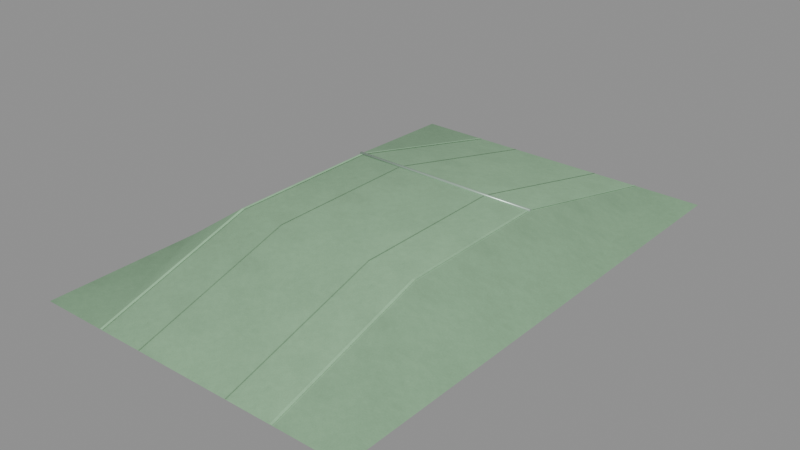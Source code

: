 # Source: harbour-bank.blend  (saved by Blender 4.3.34; exported with 4.5.12 LTS)
import bpy
from mathutils import Matrix  # noqa: F401  (used for matrix-valued properties, if any)

bpy.ops.wm.read_factory_settings(use_empty=True)
scene = bpy.context.scene
scene.name = 'harbour-bank'

# ---- images (referenced by path relative to the original .blend; pixels are not part of the script)
import os
ASSET_DIR = os.environ.get("B2B_ASSET_DIR", "")  # directory of the original .blend (textures are referenced by path, not embedded)
HERE = os.path.dirname(os.path.abspath(__file__))  # packed textures are extracted next to this script under _unpacked/

def load_image(name, relpath, width, height, colorspace="sRGB"):
    """Load a texture the original file referenced (path relative to the .blend, or extracted next to this script)."""
    p = next((c for c in (os.path.join(HERE, relpath), os.path.join(ASSET_DIR, relpath)) if relpath and os.path.exists(c)), "")
    if p:
        img = bpy.data.images.load(p, check_existing=True)
        img.name = name
    else:  # same state as the original file: an image datablock whose file is absent (Cycles renders it pink)
        img = bpy.data.images.new(name, width, height)
        img.source = "FILE"
        img.filepath = "//" + (relpath or name)
    img.colorspace_settings.name = colorspace
    return img
img_cast_mineral_jpg = load_image('cast-mineral.jpg', '_unpacked/cast-mineral.ffe6e54f.jpg', 256, 256, 'sRGB')

# ---- materials (node trees are filled in below, after node groups)
mat_mineral___matte_concrete = bpy.data.materials.new('Mineral / matte concrete')
mat_enamel___coping = bpy.data.materials.new('Enamel / coping')
mat_print___satin = bpy.data.materials.new('Print / satin')

# ---- material node trees
mat_mineral___matte_concrete.use_nodes = True; mat_mineral___matte_concrete.node_tree.nodes.clear()
_N = mat_mineral___matte_concrete.node_tree.nodes; _L = mat_mineral___matte_concrete.node_tree.links
n0 = _N.new('ShaderNodeBsdfPrincipled'); n0.name = 'Principled BSDF'; n0.location = (10, 300)
n0.inputs[2].default_value = 0.95
n1 = _N.new('ShaderNodeOutputMaterial'); n1.name = 'Material Output'; n1.location = (300, 300)
n2 = _N.new('ShaderNodeVertexColor'); n2.name = 'Color Attribute'; n2.location = (0, 0)
n2.layer_name = 'Pigment'
n3 = _N.new('ShaderNodeTexImage'); n3.name = 'Image Texture'; n3.location = (0, 0)
n3.image = img_cast_mineral_jpg
n4 = _N.new('ShaderNodeMixRGB'); n4.name = 'Mix (Legacy)'; n4.location = (0, 0)
n4.blend_type = 'MULTIPLY'
n4.inputs[0].default_value = 1.0
_L.new(n0.outputs[0], n1.inputs[0])
_L.new(n3.outputs[0], n4.inputs[1])
_L.new(n2.outputs[0], n4.inputs[2])
_L.new(n4.outputs[0], n0.inputs[0])
n1.is_active_output = True
mat_enamel___coping.use_nodes = True; mat_enamel___coping.node_tree.nodes.clear()
_N = mat_enamel___coping.node_tree.nodes; _L = mat_enamel___coping.node_tree.links
n0 = _N.new('ShaderNodeBsdfPrincipled'); n0.name = 'Principled BSDF'; n0.location = (10, 300)
n0.inputs[1].default_value = 0.4
n0.inputs[2].default_value = 0.32
n1 = _N.new('ShaderNodeOutputMaterial'); n1.name = 'Material Output'; n1.location = (300, 300)
n2 = _N.new('ShaderNodeVertexColor'); n2.name = 'Color Attribute'; n2.location = (0, 0)
n2.layer_name = 'Pigment'
_L.new(n0.outputs[0], n1.inputs[0])
_L.new(n2.outputs[0], n0.inputs[0])
n1.is_active_output = True
mat_print___satin.use_nodes = True; mat_print___satin.node_tree.nodes.clear()
_N = mat_print___satin.node_tree.nodes; _L = mat_print___satin.node_tree.links
n0 = _N.new('ShaderNodeBsdfPrincipled'); n0.name = 'Principled BSDF'; n0.location = (10, 300)
n0.inputs[2].default_value = 0.62
n1 = _N.new('ShaderNodeOutputMaterial'); n1.name = 'Material Output'; n1.location = (300, 300)
n2 = _N.new('ShaderNodeVertexColor'); n2.name = 'Color Attribute'; n2.location = (0, 0)
n2.layer_name = 'Pigment'
_L.new(n0.outputs[0], n1.inputs[0])
_L.new(n2.outputs[0], n0.inputs[0])
n1.is_active_output = True

# ---- meshes
me_harbour_bank___die = bpy.data.meshes.new('harbour-bank / die')
me_harbour_bank___die.from_pydata([(-4.2, 6.0, 0.004), (-2.5, 6.0, 0.006), (2.5, 6.0, 0.006), (4.2, 1.0, 0.004), (4.2, 6.0, 0.004), (-4.2, 1.0, 0.004), (-2.5, 1.0, 1.2), (2.5, 1.0, 1.2), (4.2, -3.0, 0.004), (-4.2, -3.0, 0.004), (-4.2, -7.0, 0.004), (-2.5, -7.0, 0.006), (-2.5, -3.0, 1.2), (2.5, -3.0, 1.2), (2.5, -7.0, 0.006), (4.2, -7.0, 0.004), (-1.262, 6.0, 0.015), (-1.238, 6.0, 0.015), (-1.262, 1.0, 1.209), (-1.238, 1.0, 1.209), (-1.262, -3.0, 1.209), (-1.262, -7.0, 0.015), (-1.238, -7.0, 0.015), (-1.238, -3.0, 1.209), (1.238, 6.0, 0.015), (1.262, 1.0, 1.209), (1.262, 6.0, 0.015), (1.238, 1.0, 1.209), (1.262, -3.0, 1.209), (1.238, -3.0, 1.209), (1.238, -7.0, 0.015), (1.262, -7.0, 0.015), (-2.475, 6.0, 0.02), (-2.475, 1.0, 1.214), (-2.405, 6.0, 0.02), (-2.475, -3.0, 1.214), (-2.405, 1.0, 1.214), (-2.475, -7.0, 0.02), (-2.405, -7.0, 0.02), (-2.405, -3.0, 1.214), (2.405, 6.0, 0.02), (2.475, 1.0, 1.214), (2.475, 6.0, 0.02), (2.405, 1.0, 1.214), (2.405, -3.0, 1.214), (2.475, -3.0, 1.214), (2.405, -7.0, 0.02), (2.475, -7.0, 0.02), (-2.5, 0.9731, 1.187), (2.5, 0.962, 1.214), (-2.5, 1.027, 1.187), (2.5, 1.0, 1.176), (2.5, 1.027, 1.187), (-2.5, 1.038, 1.214), (-2.5, 1.027, 1.241), (2.5, 1.027, 1.241), (2.5, 0.9731, 1.241), (2.5, 1.0, 1.252), (-2.5, 0.962, 1.214), (-2.5, 0.9731, 1.241), (-2.5, 1.0, 1.252), (-2.5, 1.0, 1.176), (2.5, 0.9731, 1.187), (2.5, 1.038, 1.214)], [], [(0, 5, 6, 1), (1, 6, 7, 2), (2, 7, 3, 4), (5, 9, 12, 6), (6, 12, 13, 7), (7, 13, 8, 3), (9, 10, 11, 12), (12, 11, 14, 13), (13, 14, 15, 8), (16, 18, 19, 17), (18, 20, 23, 19), (20, 21, 22, 23), (24, 27, 25, 26), (27, 29, 28, 25), (29, 30, 31, 28), (32, 33, 36, 34), (33, 35, 39, 36), (35, 37, 38, 39), (40, 43, 41, 42), (43, 44, 45, 41), (44, 46, 47, 45), (58, 48, 62, 49), (48, 61, 51, 62), (61, 50, 52, 51), (50, 53, 63, 52), (53, 54, 55, 63), (54, 60, 57, 55), (60, 59, 56, 57), (59, 58, 49, 56), (59, 60, 54, 53, 50, 61, 48, 58), (49, 62, 51, 52, 63, 55, 57, 56)])
me_harbour_bank___die.polygons.foreach_set('use_smooth', [1, 1, 1, 1, 1, 1, 1, 1, 1, 0, 0, 0, 0, 0, 0, 0, 0, 0, 0, 0, 0, 1, 1, 1, 1, 1, 1, 1, 1, 0, 0])
me_harbour_bank___die.polygons.foreach_set('material_index', [0, 0, 0, 0, 0, 0, 0, 0, 0, 0, 0, 0, 0, 0, 0, 0, 0, 0, 0, 0, 0, 1, 1, 1, 1, 1, 1, 1, 1, 1, 1])
_uv = me_harbour_bank___die.uv_layers.new(name='Metre Grain')
_uv.uv.foreach_set('vector', [-1.218, 1.741, -1.218, 0.2907, -0.725, 0.5092, -0.725, 1.741, -0.725, 1.741, -0.725, 0.5092, 0.725, 0.5092, 0.725, 1.741, 0.725, 1.741, 0.725, 0.5092, 1.218, 0.2907, 1.218, 1.741, -1.218, 0.2907, -1.218, -0.8693, -0.725, -0.6508, -0.725, 0.5092, -0.725, 0.5092, -0.725, -0.6508, 0.725, -0.6508, 0.725, 0.5092, 0.725, 0.5092, 0.725, -0.6508, 1.218, -0.8693, 1.218, 0.2907, -1.218, -0.8693, -1.218, -2.029, -0.725, -2.029, -0.725, -0.6508, -0.725, -0.6508, -0.725, -2.029, 0.725, -2.029, 0.725, -0.6508, 0.725, -0.6508, 0.725, -2.029, 1.218, -2.029, 1.218, -0.8693, -0.366, 1.743, -0.366, 0.5109, -0.359, 0.5109, -0.359, 1.743, -0.366, 0.5109, -0.366, -0.6491, -0.359, -0.6491, -0.359, 0.5109, -0.366, -0.6491, -0.366, -2.027, -0.359, -2.027, -0.359, -0.6491, 0.359, 1.743, 0.359, 0.5109, 0.366, 0.5109, 0.366, 1.743, 0.359, 0.5109, 0.359, -0.6491, 0.366, -0.6491, 0.366, 0.5109, 0.359, -0.6491, 0.359, -2.027, 0.366, -2.027, 0.366, -0.6491, -0.7177, 1.744, -0.7177, 0.5118, -0.6974, 0.5118, -0.6974, 1.744, -0.7177, 0.5118, -0.7177, -0.6482, -0.6974, -0.6482, -0.6974, 0.5118, -0.7177, -0.6482, -0.7177, -2.026, -0.6974, -2.026, -0.6974, -0.6482, 0.6974, 1.744, 0.6974, 0.5118, 0.7177, 0.5118, 0.7177, 1.744, 0.6974, 0.5118, 0.6974, -0.6482, 0.7177, -0.6482, 0.7177, 0.5118, 0.6974, -0.6482, 0.6974, -2.026, 0.7177, -2.026, 0.7177, -0.6482, -0.725, 0.5008, -0.725, 0.4991, 0.725, 0.4991, 0.725, 0.5008, -0.725, 0.4991, -0.725, 0.5049, 0.725, 0.5049, 0.725, 0.4991, -0.725, 0.5049, -0.725, 0.5147, 0.725, 0.5147, 0.725, 0.5049, -0.725, 0.5147, -0.725, 0.5228, 0.725, 0.5228, 0.725, 0.5147, -0.725, 0.5228, -0.725, 0.5245, 0.725, 0.5245, 0.725, 0.5228, -0.725, 0.5245, -0.725, 0.5187, 0.725, 0.5187, 0.725, 0.5245, -0.725, 0.5187, -0.725, 0.5089, 0.725, 0.5089, 0.725, 0.5187, -0.725, 0.5089, -0.725, 0.5008, 0.725, 0.5008, 0.725, 0.5089, -0.725, 0.5089, -0.725, 0.5187, -0.725, 0.5245, -0.725, 0.5228, -0.725, 0.5147, -0.725, 0.5049, -0.725, 0.4991, -0.725, 0.5008, 0.725, 0.5008, 0.725, 0.4991, 0.725, 0.5049, 0.725, 0.5147, 0.725, 0.5228, 0.725, 0.5245, 0.725, 0.5187, 0.725, 0.5089])
_ca = me_harbour_bank___die.color_attributes.new('Pigment', 'BYTE_COLOR', 'CORNER')
_ca.data.foreach_set('color', [0.2542, 0.4508, 0.2664, 1.0, 0.2542, 0.4508, 0.2664, 1.0, 0.2542, 0.4508, 0.2664, 1.0, 0.2542, 0.4508, 0.2664, 1.0, 0.2918, 0.5149, 0.305, 1.0, 0.2918, 0.5149, 0.305, 1.0, 0.2918, 0.5149, 0.305, 1.0, 0.2918, 0.5149, 0.305, 1.0, 0.2542, 0.4508, 0.2664, 1.0, 0.2542, 0.4508, 0.2664, 1.0, 0.2542, 0.4508, 0.2664, 1.0, 0.2542, 0.4508, 0.2664, 1.0, 0.2542, 0.4508, 0.2664, 1.0, 0.2542, 0.4508, 0.2664, 1.0, 0.2542, 0.4508, 0.2664, 1.0, 0.2542, 0.4508, 0.2664, 1.0, 0.2918, 0.5149, 0.305, 1.0, 0.2918, 0.5149, 0.305, 1.0, 0.2918, 0.5149, 0.305, 1.0, 0.2918, 0.5149, 0.305, 1.0, 0.2542, 0.4508, 0.2664, 1.0, 0.2542, 0.4508, 0.2664, 1.0, 0.2542, 0.4508, 0.2664, 1.0, 0.2542, 0.4508, 0.2664, 1.0, 0.2542, 0.4508, 0.2664, 1.0, 0.2542, 0.4508, 0.2664, 1.0, 0.2542, 0.4508, 0.2664, 1.0, 0.2542, 0.4508, 0.2664, 1.0, 0.2918, 0.5149, 0.305, 1.0, 0.2918, 0.5149, 0.305, 1.0, 0.2918, 0.5149, 0.305, 1.0, 0.2918, 0.5149, 0.305, 1.0, 0.2542, 0.4508, 0.2664, 1.0, 0.2542, 0.4508, 0.2664, 1.0, 0.2542, 0.4508, 0.2664, 1.0, 0.2542, 0.4508, 0.2664, 1.0, 0.1946, 0.3419, 0.2016, 1.0, 0.1946, 0.3419, 0.2016, 1.0, 0.1946, 0.3419, 0.2016, 1.0, 0.1946, 0.3419, 0.2016, 1.0, 0.1946, 0.3419, 0.2016, 1.0, 0.1946, 0.3419, 0.2016, 1.0, 0.1946, 0.3419, 0.2016, 1.0, 0.1946, 0.3419, 0.2016, 1.0, 0.1946, 0.3419, 0.2016, 1.0, 0.1946, 0.3419, 0.2016, 1.0, 0.1946, 0.3419, 0.2016, 1.0, 0.1946, 0.3419, 0.2016, 1.0, 0.1946, 0.3419, 0.2016, 1.0, 0.1946, 0.3419, 0.2016, 1.0, 0.1946, 0.3419, 0.2016, 1.0, 0.1946, 0.3419, 0.2016, 1.0, 0.1946, 0.3419, 0.2016, 1.0, 0.1946, 0.3419, 0.2016, 1.0, 0.1946, 0.3419, 0.2016, 1.0, 0.1946, 0.3419, 0.2016, 1.0, 0.1946, 0.3419, 0.2016, 1.0, 0.1946, 0.3419, 0.2016, 1.0, 0.1946, 0.3419, 0.2016, 1.0, 0.1946, 0.3419, 0.2016, 1.0, 0.3515, 0.624, 0.3712, 1.0, 0.3515, 0.624, 0.3712, 1.0, 0.3515, 0.624, 0.3712, 1.0, 0.3515, 0.624, 0.3712, 1.0, 0.3515, 0.624, 0.3712, 1.0, 0.3515, 0.624, 0.3712, 1.0, 0.3515, 0.624, 0.3712, 1.0, 0.3515, 0.624, 0.3712, 1.0, 0.3515, 0.624, 0.3712, 1.0, 0.3515, 0.624, 0.3712, 1.0, 0.3515, 0.624, 0.3712, 1.0, 0.3515, 0.624, 0.3712, 1.0, 0.3515, 0.624, 0.3712, 1.0, 0.3515, 0.624, 0.3712, 1.0, 0.3515, 0.624, 0.3712, 1.0, 0.3515, 0.624, 0.3712, 1.0, 0.3515, 0.624, 0.3712, 1.0, 0.3515, 0.624, 0.3712, 1.0, 0.3515, 0.624, 0.3712, 1.0, 0.3515, 0.624, 0.3712, 1.0, 0.3515, 0.624, 0.3712, 1.0, 0.3515, 0.624, 0.3712, 1.0, 0.3515, 0.624, 0.3712, 1.0, 0.3515, 0.624, 0.3712, 1.0, 0.4179, 0.5647, 0.4564, 1.0, 0.4179, 0.5647, 0.4564, 1.0, 0.4179, 0.5647, 0.4564, 1.0, 0.4179, 0.5647, 0.4564, 1.0, 0.4179, 0.5647, 0.4564, 1.0, 0.4179, 0.5647, 0.4564, 1.0, 0.4179, 0.5647, 0.4564, 1.0, 0.4179, 0.5647, 0.4564, 1.0, 0.4179, 0.5647, 0.4564, 1.0, 0.4179, 0.5647, 0.4564, 1.0, 0.4179, 0.5647, 0.4564, 1.0, 0.4179, 0.5647, 0.4564, 1.0, 0.4179, 0.5647, 0.4564, 1.0, 0.4179, 0.5647, 0.4564, 1.0, 0.4179, 0.5647, 0.4564, 1.0, 0.4179, 0.5647, 0.4564, 1.0, 0.4179, 0.5647, 0.4564, 1.0, 0.4179, 0.5647, 0.4564, 1.0, 0.4179, 0.5647, 0.4564, 1.0, 0.4179, 0.5647, 0.4564, 1.0, 0.4179, 0.5647, 0.4564, 1.0, 0.4179, 0.5647, 0.4564, 1.0, 0.4179, 0.5647, 0.4564, 1.0, 0.4179, 0.5647, 0.4564, 1.0, 0.4179, 0.5647, 0.4564, 1.0, 0.4179, 0.5647, 0.4564, 1.0, 0.4179, 0.5647, 0.4564, 1.0, 0.4179, 0.5647, 0.4564, 1.0, 0.4179, 0.5647, 0.4564, 1.0, 0.4179, 0.5647, 0.4564, 1.0, 0.4179, 0.5647, 0.4564, 1.0, 0.4179, 0.5647, 0.4564, 1.0, 0.4179, 0.5647, 0.4564, 1.0, 0.4179, 0.5647, 0.4564, 1.0, 0.4179, 0.5647, 0.4564, 1.0, 0.4179, 0.5647, 0.4564, 1.0, 0.4179, 0.5647, 0.4564, 1.0, 0.4179, 0.5647, 0.4564, 1.0, 0.4179, 0.5647, 0.4564, 1.0, 0.4179, 0.5647, 0.4564, 1.0, 0.4179, 0.5647, 0.4564, 1.0, 0.4179, 0.5647, 0.4564, 1.0, 0.4179, 0.5647, 0.4564, 1.0, 0.4179, 0.5647, 0.4564, 1.0, 0.4179, 0.5647, 0.4564, 1.0, 0.4179, 0.5647, 0.4564, 1.0, 0.4179, 0.5647, 0.4564, 1.0, 0.4179, 0.5647, 0.4564, 1.0])
me_harbour_bank___die.materials.append(mat_mineral___matte_concrete)
me_harbour_bank___die.materials.append(mat_enamel___coping)
me_harbour_bank___die.materials.append(mat_print___satin)
me_harbour_bank___die.update()

# ---- objects
ob_harbour_bank = bpy.data.objects.new('harbour-bank', me_harbour_bank___die)

# ---- transforms, parenting, visibility, modifiers, constraints
ob_harbour_bank.location = (0.0, 0.0, 0.0)

# ---- collection membership
scene.collection.objects.link(ob_harbour_bank)

# ---- scene / render settings (as saved in the file)
scene.frame_start = 1; scene.frame_end = 250; scene.frame_set(1)
scene.render.engine = 'BLENDER_EEVEE_NEXT'
scene.render.image_settings.exr_codec = 'NONE'
scene.render.simplify_subdivision_render = 0
scene.render.simplify_child_particles_render = 0.0
scene.eevee.use_volume_custom_range = False
scene.eevee.use_fast_gi = False
scene.eevee.use_shadows = False
scene.view_settings.white_balance_temperature = 0.0
scene.view_settings.white_balance_tint = 0.0
scene.view_settings.white_balance_whitepoint = (2.97, 0.5193, -0.0414)
bpy.context.view_layer.update()

# ---- added for rendering (the .blend has no active camera and no usable light): camera, sun + grey world if the file has none
cam_auto = bpy.data.cameras.new('AutoCamera')
cam_auto.lens = 50.0
cam_auto.sensor_width = 36.0
cam_auto.clip_end = 1000.0
ob_auto_camera = bpy.data.objects.new('AutoCamera', cam_auto)
scene.collection.objects.link(ob_auto_camera)
ob_auto_camera.location = (14.3668, -17.7402, 12.1215)
ob_auto_camera.rotation_euler = (1.09748, -7.21219e-08, 0.694738)
scene.camera = ob_auto_camera
light_auto_sun = bpy.data.lights.new('AutoSun', 'SUN')
light_auto_sun.energy = 3.0
light_auto_sun.angle = 0.0523599
ob_auto_sun = bpy.data.objects.new('AutoSun', light_auto_sun)
scene.collection.objects.link(ob_auto_sun)
ob_auto_sun.rotation_euler = (0.872665, 0.174533, 0.523599)
if scene.world is None:
    world_auto = bpy.data.worlds.new('AutoWorld')
    world_auto.color = (0.3, 0.3, 0.3)
    scene.world = world_auto
bpy.context.view_layer.update()
